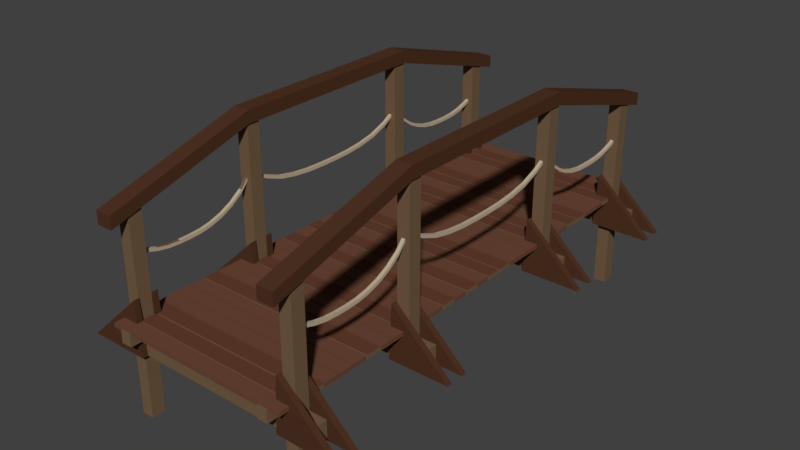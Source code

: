 # Source: bridge.blend  (saved by Blender 3.4.6; exported with 4.5.12 LTS)
import bpy
from mathutils import Matrix  # noqa: F401  (used for matrix-valued properties, if any)

bpy.ops.wm.read_factory_settings(use_empty=True)
scene = bpy.context.scene
scene.name = 'Scene'

# ---- collections
col_collection_1 = bpy.data.collections.new('Collection 1'); scene.collection.children.link(col_collection_1)

# ---- materials (node trees are filled in below, after node groups)
mat_bridge_wood05 = bpy.data.materials.new('bridge wood05')
mat_bridge_wood05.alpha_threshold = 0.0
mat_bridge_wood05.use_transparent_shadow = False
mat_bridge_wood05.diffuse_color = (0.08, 0.03309, 0.01712, 1.0)
mat_bridge_wood05.roughness = 0.5
mat_bridge_wood05.specular_intensity = 0.0
mat_bridge_wood06 = bpy.data.materials.new('bridge wood06')
mat_bridge_wood06.alpha_threshold = 0.0
mat_bridge_wood06.use_transparent_shadow = False
mat_bridge_wood06.diffuse_color = (0.1734, 0.1081, 0.06008, 1.0)
mat_bridge_wood06.roughness = 0.5
mat_bridge_wood06.specular_intensity = 0.0
mat_bridge_wood04 = bpy.data.materials.new('bridge wood04')
mat_bridge_wood04.alpha_threshold = 0.0
mat_bridge_wood04.use_transparent_shadow = False
mat_bridge_wood04.diffuse_color = (0.1282, 0.04904, 0.02843, 1.0)
mat_bridge_wood04.roughness = 0.5
mat_bridge_wood04.specular_intensity = 0.0
mat_bridge_wood07 = bpy.data.materials.new('bridge wood07')
mat_bridge_wood07.alpha_threshold = 0.0
mat_bridge_wood07.use_transparent_shadow = False
mat_bridge_wood07.diffuse_color = (0.5173, 0.4157, 0.2906, 1.0)
mat_bridge_wood07.roughness = 0.5
mat_bridge_wood07.specular_intensity = 0.0
mat_brige_wood_09 = bpy.data.materials.new('brige wood_09')
mat_brige_wood_09.alpha_threshold = 0.0
mat_brige_wood_09.use_transparent_shadow = False
mat_brige_wood_09.diffuse_color = (0.1523, 0.0649, 0.03837, 1.0)
mat_brige_wood_09.roughness = 0.5
mat_brige_wood_09.specular_intensity = 0.0

# ---- material node trees

# ---- world
world_world = bpy.data.worlds.new('World'); scene.world = world_world
world_world.color = (0.05088, 0.05088, 0.05088)
world_world.use_sun_shadow = False
world_world.sun_shadow_jitter_overblur = 0.0
world_world.cycles.sampling_method = 'MANUAL'

# ---- meshes
me_cube_011 = bpy.data.meshes.new('Cube.011')
me_cube_011.from_pydata([(11.7, -40.59, -6.594), (11.7, -40.59, -4.594), (11.7, 40.23, -6.594), (11.7, 40.23, -4.594), (13.44, -40.59, -6.594), (13.44, -40.59, -4.594), (13.44, 40.23, -6.594), (13.44, 40.23, -4.594), (-13.82, -40.59, -6.594), (-13.82, -40.59, -4.594), (-13.82, 40.23, -6.594), (-13.82, 40.23, -4.594), (-12.08, -40.59, -6.594), (-12.08, -40.59, -4.594), (-12.08, 40.23, -6.594), (-12.08, 40.23, -4.594), (15.24, -37.93, -4.26), (15.24, -37.93, -4.929), (15.24, -40.34, -4.26), (15.24, -40.34, -4.929), (-15.51, -37.93, -4.26), (-15.51, -37.93, -4.929), (-15.51, -40.34, -4.26), (-15.51, -40.34, -4.929), (15.24, -14.43, -4.26), (15.24, -14.43, -4.929), (15.24, -16.84, -4.26), (15.24, -16.84, -4.929), (-15.51, -14.43, -4.26), (-15.51, -14.43, -4.929), (-15.51, -16.84, -4.26), (-15.51, -16.84, -4.929), (15.24, -11.79, -4.26), (15.24, -11.79, -4.929), (15.24, -14.2, -4.26), (15.24, -14.2, -4.929), (-15.51, -11.79, -4.26), (-15.51, -11.79, -4.929), (-15.51, -14.2, -4.26), (-15.51, -14.2, -4.929), (-15.51, -11.59, -4.929), (-15.51, -11.59, -4.26), (-15.51, -9.183, -4.929), (-15.51, -9.183, -4.26), (15.24, -11.59, -4.929), (15.24, -11.59, -4.26), (15.24, -9.183, -4.929), (15.24, -9.183, -4.26), (15.24, -6.6, -4.26), (15.24, -6.6, -4.929), (15.24, -9.011, -4.26), (15.24, -9.011, -4.929), (-15.51, -6.6, -4.26), (-15.51, -6.6, -4.929), (-15.51, -9.011, -4.26), (-15.51, -9.011, -4.929), (15.24, 1.253, -4.26), (15.24, 1.253, -4.929), (15.24, -1.157, -4.26), (15.24, -1.157, -4.929), (-15.51, 1.253, -4.26), (-15.51, 1.253, -4.929), (-15.51, -1.157, -4.26), (-15.51, -1.157, -4.929), (-15.51, -3.761, -4.929), (-15.51, -3.761, -4.26), (-15.51, -1.351, -4.929), (-15.51, -1.351, -4.26), (15.24, -3.761, -4.929), (15.24, -3.761, -4.26), (15.24, -1.351, -4.929), (15.24, -1.351, -4.26), (-15.51, -6.407, -4.929), (-15.51, -6.407, -4.26), (-15.51, -3.996, -4.929), (-15.51, -3.996, -4.26), (15.24, -6.407, -4.929), (15.24, -6.407, -4.26), (15.24, -3.996, -4.929), (15.24, -3.996, -4.26), (-15.51, -19.45, -4.929), (-15.51, -19.45, -4.26), (-15.51, -17.04, -4.929), (-15.51, -17.04, -4.26), (15.24, -19.45, -4.929), (15.24, -19.45, -4.26), (15.24, -17.04, -4.929), (15.24, -17.04, -4.26), (15.24, -24.89, -4.26), (15.24, -24.89, -4.929), (15.24, -27.3, -4.26), (15.24, -27.3, -4.929), (-15.51, -24.89, -4.26), (-15.51, -24.89, -4.929), (-15.51, -27.3, -4.26), (-15.51, -27.3, -4.929), (15.24, -22.25, -4.26), (15.24, -22.25, -4.929), (15.24, -24.66, -4.26), (15.24, -24.66, -4.929), (-15.51, -22.25, -4.26), (-15.51, -22.25, -4.929), (-15.51, -24.66, -4.26), (-15.51, -24.66, -4.929), (-15.51, -22.05, -4.929), (-15.51, -22.05, -4.26), (-15.51, -19.64, -4.929), (-15.51, -19.64, -4.26), (15.24, -22.05, -4.929), (15.24, -22.05, -4.26), (15.24, -19.64, -4.929), (15.24, -19.64, -4.26), (-15.51, -29.91, -4.929), (-15.51, -29.91, -4.26), (-15.51, -27.5, -4.929), (-15.51, -27.5, -4.26), (15.24, -29.91, -4.929), (15.24, -29.91, -4.26), (15.24, -27.5, -4.929), (15.24, -27.5, -4.26), (15.24, -30.08, -4.26), (15.24, -30.08, -4.929), (15.24, -32.49, -4.26), (15.24, -32.49, -4.929), (-15.51, -30.08, -4.26), (-15.51, -30.08, -4.929), (-15.51, -32.49, -4.26), (-15.51, -32.49, -4.929), (-15.51, -35.1, -4.929), (-15.51, -35.1, -4.26), (-15.51, -32.68, -4.929), (-15.51, -32.68, -4.26), (15.24, -35.1, -4.929), (15.24, -35.1, -4.26), (15.24, -32.68, -4.929), (15.24, -32.68, -4.26), (-15.51, -37.74, -4.929), (-15.51, -37.74, -4.26), (-15.51, -35.33, -4.929), (-15.51, -35.33, -4.26), (15.24, -37.74, -4.929), (15.24, -37.74, -4.26), (15.24, -35.33, -4.929), (15.24, -35.33, -4.26), (15.24, 3.864, -4.26), (15.24, 3.864, -4.929), (15.24, 1.453, -4.26), (15.24, 1.453, -4.929), (-15.51, 3.864, -4.26), (-15.51, 3.864, -4.929), (-15.51, 1.453, -4.26), (-15.51, 1.453, -4.929), (15.24, 27.37, -4.26), (15.24, 27.37, -4.929), (15.24, 24.95, -4.26), (15.24, 24.95, -4.929), (-15.51, 27.37, -4.26), (-15.51, 27.37, -4.929), (-15.51, 24.95, -4.26), (-15.51, 24.95, -4.929), (15.24, 30.01, -4.26), (15.24, 30.01, -4.929), (15.24, 27.6, -4.26), (15.24, 27.6, -4.929), (-15.51, 30.01, -4.26), (-15.51, 30.01, -4.929), (-15.51, 27.6, -4.26), (-15.51, 27.6, -4.929), (-15.51, 30.2, -4.929), (-15.51, 30.2, -4.26), (-15.51, 32.61, -4.929), (-15.51, 32.61, -4.26), (15.24, 30.2, -4.929), (15.24, 30.2, -4.26), (15.24, 32.61, -4.929), (15.24, 32.61, -4.26), (15.24, 35.2, -4.26), (15.24, 35.2, -4.929), (15.24, 32.79, -4.26), (15.24, 32.79, -4.929), (-15.51, 35.2, -4.26), (-15.51, 35.2, -4.929), (-15.51, 32.79, -4.26), (-15.51, 32.79, -4.929), (-18.34, 35.41, -6.526), (-18.34, 35.41, -9.592), (-18.34, 37.58, -9.592), (-18.34, 37.58, -6.526), (18.29, 35.41, -9.592), (18.29, 35.41, -6.526), (18.29, 37.58, -9.592), (18.29, 37.58, -6.526), (-15.51, 38.04, -4.929), (-15.51, 38.04, -4.26), (-15.51, 40.45, -4.929), (-15.51, 40.45, -4.26), (15.24, 38.04, -4.929), (15.24, 38.04, -4.26), (15.24, 40.45, -4.929), (15.24, 40.45, -4.26), (-15.51, 35.39, -4.929), (-15.51, 35.39, -4.26), (-15.51, 37.8, -4.929), (-15.51, 37.8, -4.26), (15.24, 35.39, -4.929), (15.24, 35.39, -4.26), (15.24, 37.8, -4.929), (15.24, 37.8, -4.26), (-15.51, 22.35, -4.929), (-15.51, 22.35, -4.26), (-15.51, 24.76, -4.929), (-15.51, 24.76, -4.26), (15.24, 22.35, -4.929), (15.24, 22.35, -4.26), (15.24, 24.76, -4.929), (15.24, 24.76, -4.26), (15.24, 16.9, -4.26), (15.24, 16.9, -4.929), (15.24, 14.49, -4.26), (15.24, 14.49, -4.929), (-15.51, 16.9, -4.26), (-15.51, 16.9, -4.929), (-15.51, 14.49, -4.26), (-15.51, 14.49, -4.929), (15.24, 19.55, -4.26), (15.24, 19.55, -4.929), (15.24, 17.14, -4.26), (15.24, 17.14, -4.929), (-15.51, 19.55, -4.26), (-15.51, 19.55, -4.929), (-15.51, 17.14, -4.26), (-15.51, 17.14, -4.929), (-15.51, 19.74, -4.929), (-15.51, 19.74, -4.26), (-15.51, 22.15, -4.929), (-15.51, 22.15, -4.26), (15.24, 19.74, -4.929), (15.24, 19.74, -4.26), (15.24, 22.15, -4.929), (15.24, 22.15, -4.26), (-15.51, 11.89, -4.929), (-15.51, 11.89, -4.26), (-15.51, 14.3, -4.929), (-15.51, 14.3, -4.26), (15.24, 11.89, -4.929), (15.24, 11.89, -4.26), (15.24, 14.3, -4.929), (15.24, 14.3, -4.26), (15.24, 11.72, -4.26), (15.24, 11.72, -4.929), (15.24, 9.307, -4.26), (15.24, 9.307, -4.929), (-15.51, 11.72, -4.26), (-15.51, 11.72, -4.929), (-15.51, 9.307, -4.26), (-15.51, 9.307, -4.929), (-15.51, 6.703, -4.929), (-15.51, 6.703, -4.26), (-15.51, 9.114, -4.929), (-15.51, 9.114, -4.26), (15.24, 6.703, -4.929), (15.24, 6.703, -4.26), (15.24, 9.114, -4.929), (15.24, 9.114, -4.26), (-15.51, 4.057, -4.929), (-15.51, 4.057, -4.26), (-15.51, 6.468, -4.929), (-15.51, 6.468, -4.26), (15.24, 4.057, -4.929), (15.24, 4.057, -4.26), (15.24, 6.468, -4.929), (15.24, 6.468, -4.26), (22.66, 35.43, -9.615), (22.66, 34.51, -9.616), (13.22, 35.43, -0.7649), (13.22, 34.5, -0.7654), (12.73, 35.43, -9.613), (12.73, 34.51, -9.613), (-22.55, 37.59, -9.615), (-22.55, 38.51, -9.616), (-13.11, 37.59, -0.7649), (-13.11, 38.52, -0.7654), (-12.62, 37.59, -9.613), (-12.61, 38.51, -9.613), (12.73, 37.59, -9.613), (12.73, 38.51, -9.613), (13.22, 37.58, -0.7654), (13.22, 38.51, -0.7649), (22.66, 37.59, -9.616), (22.66, 38.51, -9.615), (-12.61, 35.43, -9.613), (-12.62, 34.51, -9.613), (-13.11, 35.43, -0.7654), (-13.11, 34.51, -0.7649), (-22.55, 35.43, -9.616), (-22.55, 34.5, -9.615), (-22.55, -17.58, -9.615), (-22.55, -16.66, -9.616), (-13.11, -17.57, -0.7649), (-13.11, -16.65, -0.7654), (-12.62, -17.58, -9.613), (-12.61, -16.66, -9.613), (22.66, -13.57, -9.615), (22.66, -14.49, -9.616), (13.22, -13.58, -0.7649), (13.22, -14.5, -0.7654), (12.73, -13.57, -9.613), (12.73, -14.49, -9.613), (-12.61, -13.57, -9.613), (-12.62, -14.5, -9.613), (-13.11, -13.57, -0.7654), (-13.11, -14.49, -0.7649), (-22.55, -13.57, -9.616), (-22.55, -14.5, -9.615), (12.73, -17.57, -9.613), (12.73, -16.65, -9.613), (13.22, -17.58, -0.7654), (13.22, -16.66, -0.7649), (22.66, -17.57, -9.616), (22.66, -16.65, -9.615), (18.29, -14.5, -6.526), (18.29, -14.5, -9.592), (18.29, -16.67, -6.526), (18.29, -16.67, -9.592), (-18.34, -14.5, -6.526), (-18.34, -14.5, -9.592), (-18.34, -16.67, -9.592), (-18.34, -16.67, -6.526), (-18.34, -37.7, -6.526), (-18.34, -37.7, -9.592), (-18.34, -35.53, -9.592), (-18.34, -35.53, -6.526), (18.29, -37.7, -9.592), (18.29, -37.7, -6.526), (18.29, -35.53, -9.592), (18.29, -35.53, -6.526), (22.66, -37.68, -9.615), (22.66, -38.6, -9.616), (13.22, -37.69, -0.7649), (13.22, -38.61, -0.7654), (12.73, -37.68, -9.613), (12.73, -38.6, -9.613), (-22.55, -35.52, -9.615), (-22.55, -34.6, -9.616), (-13.11, -35.52, -0.7649), (-13.11, -34.59, -0.7654), (-12.62, -35.52, -9.613), (-12.61, -34.6, -9.613), (12.73, -35.52, -9.613), (12.73, -34.6, -9.613), (13.22, -35.53, -0.7654), (13.22, -34.6, -0.7649), (22.66, -35.52, -9.616), (22.66, -34.6, -9.615), (-12.61, -37.68, -9.613), (-12.62, -38.61, -9.613), (-13.11, -37.68, -0.7654), (-13.11, -38.6, -0.7649), (-22.55, -37.68, -9.616), (-22.55, -38.61, -9.615), (-18.34, 14.71, -6.526), (-18.34, 14.71, -9.592), (-18.34, 16.88, -9.592), (-18.34, 16.88, -6.526), (18.29, 14.71, -9.592), (18.29, 14.71, -6.526), (18.29, 16.88, -9.592), (18.29, 16.88, -6.526), (22.66, 14.73, -9.615), (22.66, 13.8, -9.616), (13.22, 14.72, -0.7649), (13.22, 13.8, -0.7654), (12.73, 14.73, -9.613), (12.73, 13.8, -9.613), (-22.55, 16.88, -9.615), (-22.55, 17.8, -9.616), (-13.11, 16.89, -0.7649), (-13.11, 17.81, -0.7654), (-12.62, 16.88, -9.613), (-12.61, 17.8, -9.613), (12.73, 16.88, -9.613), (12.73, 17.81, -9.613), (13.22, 16.88, -0.7654), (13.22, 17.8, -0.7649), (22.66, 16.88, -9.616), (22.66, 17.81, -9.615), (-12.61, 14.72, -9.613), (-12.62, 13.8, -9.613), (-13.11, 14.73, -0.7654), (-13.11, 13.81, -0.7649), (-22.55, 14.72, -9.616), (-22.55, 13.8, -9.615), (15.48, 35.41, 12.07), (13.46, 35.41, 12.07), (13.46, 37.58, 11.38), (15.48, 37.58, 11.38), (13.46, 35.41, -20.24), (15.48, 35.41, -20.24), (13.46, 37.58, -20.24), (15.48, 37.58, -20.24), (15.48, -14.5, -9.231), (13.46, -14.5, -9.231), (15.48, -16.67, -9.231), (13.46, -16.67, -9.231), (15.48, -14.5, 17.25), (13.46, -14.5, 17.25), (13.46, -16.67, 17.25), (15.48, -16.67, 17.25), (15.48, -37.7, 11.38), (13.46, -37.7, 11.38), (13.46, -35.53, 12.07), (15.48, -35.53, 12.07), (13.46, -37.7, -20.24), (15.48, -37.7, -20.24), (13.46, -35.53, -20.24), (15.48, -35.53, -20.24), (15.48, 14.71, 17.25), (13.46, 14.71, 17.25), (13.46, 16.88, 17.25), (15.48, 16.88, 17.25), (13.46, 14.71, -9.231), (15.48, 14.71, -9.231), (13.46, 16.88, -9.231), (15.48, 16.88, -9.231), (-13.29, 35.41, 12.07), (-15.31, 35.41, 12.07), (-15.31, 37.58, 11.38), (-13.29, 37.58, 11.38), (-15.31, 35.41, -20.24), (-13.29, 35.41, -20.24), (-15.31, 37.58, -20.24), (-13.29, 37.58, -20.24), (-13.29, -14.5, -9.231), (-15.31, -14.5, -9.231), (-13.29, -16.67, -9.231), (-15.31, -16.67, -9.231), (-13.29, -14.5, 17.25), (-15.31, -14.5, 17.25), (-15.31, -16.67, 17.25), (-13.29, -16.67, 17.25), (-13.29, -37.7, 11.38), (-15.31, -37.7, 11.38), (-15.31, -35.53, 12.07), (-13.29, -35.53, 12.07), (-15.31, -37.7, -20.24), (-13.29, -37.7, -20.24), (-15.31, -35.53, -20.24), (-13.29, -35.53, -20.24), (-13.29, 14.71, 17.25), (-15.31, 14.71, 17.25), (-15.31, 16.88, 17.25), (-13.29, 16.88, 17.25), (-15.31, 14.71, -9.231), (-13.29, 14.71, -9.231), (-15.31, 16.88, -9.231), (-13.29, 16.88, -9.231), (-15.69, -40.59, 10.34), (-15.69, -40.59, 12.39), (-15.69, 40.23, 10.34), (-15.69, 40.23, 12.39), (-13.03, -40.59, 10.34), (-13.03, -40.59, 12.39), (-13.03, 40.23, 10.34), (-13.03, 40.23, 12.39), (-15.69, 16.63, 17.21), (-15.69, 16.63, 19.26), (-13.03, 16.63, 17.21), (-13.03, 16.63, 19.26), (-15.69, -16.55, 17.21), (-13.03, -16.55, 19.26), (-15.69, -16.55, 19.26), (-13.03, -16.55, 17.21), (13.11, -40.59, 10.34), (13.11, -40.59, 12.39), (13.11, 40.23, 10.34), (13.11, 40.23, 12.39), (15.76, -40.59, 10.34), (15.76, -40.59, 12.39), (15.76, 40.23, 10.34), (15.76, 40.23, 12.39), (13.11, 16.63, 17.21), (13.11, 16.63, 19.26), (15.76, 16.63, 17.21), (15.76, 16.63, 19.26), (13.11, -16.55, 17.21), (15.76, -16.55, 19.26), (13.11, -16.55, 19.26), (15.76, -16.55, 17.21), (14.2, -15.94, 9.214), (14.2, -15.94, 9.748), (14.2, 16.15, 9.214), (14.2, 16.15, 9.748), (14.74, -15.94, 9.214), (14.74, -15.94, 9.748), (14.74, 16.15, 9.214), (14.74, 16.15, 9.748), (14.2, 13.23, 7.493), (14.2, 10.31, 6.389), (14.2, 7.397, 5.813), (14.2, 4.48, 5.51), (14.2, 1.563, 5.415), (14.2, -1.355, 5.415), (14.2, -4.272, 5.51), (14.2, -7.189, 5.813), (14.2, -10.11, 6.389), (14.2, -13.02, 7.493), (14.2, -13.02, 8.026), (14.2, -10.11, 6.922), (14.2, -7.189, 6.347), (14.2, -4.272, 6.044), (14.2, -1.355, 5.948), (14.2, 1.563, 5.948), (14.2, 4.48, 6.044), (14.2, 7.397, 6.347), (14.2, 10.31, 6.922), (14.2, 13.23, 8.026), (14.74, -13.02, 7.493), (14.74, -10.11, 6.389), (14.74, -7.189, 5.813), (14.74, -4.272, 5.51), (14.74, -1.355, 5.415), (14.74, 1.563, 5.415), (14.74, 4.48, 5.51), (14.74, 7.397, 5.813), (14.74, 10.31, 6.389), (14.74, 13.23, 7.493), (14.74, 13.23, 8.026), (14.74, 10.31, 6.922), (14.74, 7.397, 6.347), (14.74, 4.48, 6.044), (14.74, 1.563, 5.948), (14.74, -1.355, 5.948), (14.74, -4.272, 6.044), (14.74, -7.189, 6.347), (14.74, -10.11, 6.922), (14.74, -13.02, 8.026), (14.2, 15.76, 9.102), (14.2, 15.76, 9.636), (14.2, 36.77, 5.587), (14.2, 36.77, 6.121), (14.74, 15.76, 9.102), (14.74, 15.76, 9.636), (14.74, 36.77, 5.587), (14.74, 36.77, 6.121), (14.2, 34.86, 4.656), (14.2, 32.95, 4.043), (14.2, 31.04, 3.692), (14.2, 29.13, 3.577), (14.2, 27.22, 3.577), (14.2, 25.31, 3.692), (14.2, 23.4, 4.043), (14.2, 21.49, 4.656), (14.2, 19.58, 5.587), (14.2, 17.67, 6.957), (14.2, 17.67, 7.49), (14.2, 19.58, 6.121), (14.2, 21.49, 5.19), (14.2, 23.4, 4.576), (14.2, 25.31, 4.225), (14.2, 27.22, 4.111), (14.2, 29.13, 4.111), (14.2, 31.04, 4.225), (14.2, 32.95, 4.576), (14.2, 34.86, 5.19), (14.74, 17.67, 6.957), (14.74, 19.58, 5.587), (14.74, 21.49, 4.656), (14.74, 23.4, 4.043), (14.74, 25.31, 3.692), (14.74, 27.22, 3.577), (14.74, 29.13, 3.577), (14.74, 31.04, 3.692), (14.74, 32.95, 4.043), (14.74, 34.86, 4.656), (14.74, 34.86, 5.19), (14.74, 32.95, 4.576), (14.74, 31.04, 4.225), (14.74, 29.13, 4.111), (14.74, 27.22, 4.111), (14.74, 25.31, 4.225), (14.74, 23.4, 4.576), (14.74, 21.49, 5.19), (14.74, 19.58, 6.121), (14.74, 17.67, 7.49), (14.74, -15.99, 9.102), (14.74, -15.99, 9.636), (14.74, -37.0, 5.587), (14.74, -37.0, 6.121), (14.2, -15.99, 9.102), (14.2, -15.99, 9.636), (14.2, -37.0, 5.587), (14.2, -37.0, 6.121), (14.74, -35.09, 4.656), (14.74, -33.18, 4.043), (14.74, -31.27, 3.692), (14.74, -29.36, 3.577), (14.74, -27.45, 3.577), (14.74, -25.54, 3.692), (14.74, -23.63, 4.043), (14.74, -21.72, 4.656), (14.74, -19.81, 5.587), (14.74, -17.9, 6.957), (14.74, -17.9, 7.49), (14.74, -19.81, 6.121), (14.74, -21.72, 5.19), (14.74, -23.63, 4.576), (14.74, -25.54, 4.225), (14.74, -27.45, 4.111), (14.74, -29.36, 4.111), (14.74, -31.27, 4.225), (14.74, -33.18, 4.576), (14.74, -35.09, 5.19), (14.2, -17.9, 6.957), (14.2, -19.81, 5.587), (14.2, -21.72, 4.656), (14.2, -23.63, 4.043), (14.2, -25.54, 3.692), (14.2, -27.45, 3.577), (14.2, -29.36, 3.577), (14.2, -31.27, 3.692), (14.2, -33.18, 4.043), (14.2, -35.09, 4.656), (14.2, -35.09, 5.19), (14.2, -33.18, 4.576), (14.2, -31.27, 4.225), (14.2, -29.36, 4.111), (14.2, -27.45, 4.111), (14.2, -25.54, 4.225), (14.2, -23.63, 4.576), (14.2, -21.72, 5.19), (14.2, -19.81, 6.121), (14.2, -17.9, 7.49), (-14.56, -15.94, 9.214), (-14.56, -15.94, 9.748), (-14.56, 16.15, 9.214), (-14.56, 16.15, 9.748), (-14.03, -15.94, 9.214), (-14.03, -15.94, 9.748), (-14.03, 16.15, 9.214), (-14.03, 16.15, 9.748), (-14.56, 13.23, 7.493), (-14.56, 10.31, 6.389), (-14.56, 7.397, 5.813), (-14.56, 4.48, 5.51), (-14.56, 1.563, 5.415), (-14.56, -1.355, 5.415), (-14.56, -4.272, 5.51), (-14.56, -7.189, 5.813), (-14.56, -10.11, 6.389), (-14.56, -13.02, 7.493), (-14.56, -13.02, 8.026), (-14.56, -10.11, 6.922), (-14.56, -7.189, 6.347), (-14.56, -4.272, 6.044), (-14.56, -1.355, 5.948), (-14.56, 1.563, 5.948), (-14.56, 4.48, 6.044), (-14.56, 7.397, 6.347), (-14.56, 10.31, 6.922), (-14.56, 13.23, 8.026), (-14.03, -13.02, 7.493), (-14.03, -10.11, 6.389), (-14.03, -7.189, 5.813), (-14.03, -4.272, 5.51), (-14.03, -1.355, 5.415), (-14.03, 1.563, 5.415), (-14.03, 4.48, 5.51), (-14.03, 7.397, 5.813), (-14.03, 10.31, 6.389), (-14.03, 13.23, 7.493), (-14.03, 13.23, 8.026), (-14.03, 10.31, 6.922), (-14.03, 7.397, 6.347), (-14.03, 4.48, 6.044), (-14.03, 1.563, 5.948), (-14.03, -1.355, 5.948), (-14.03, -4.272, 6.044), (-14.03, -7.189, 6.347), (-14.03, -10.11, 6.922), (-14.03, -13.02, 8.026), (-14.56, 15.76, 9.102), (-14.56, 15.76, 9.636), (-14.56, 36.77, 5.587), (-14.56, 36.77, 6.121), (-14.03, 15.76, 9.102), (-14.03, 15.76, 9.636), (-14.03, 36.77, 5.587), (-14.03, 36.77, 6.121), (-14.56, 34.86, 4.656), (-14.56, 32.95, 4.043), (-14.56, 31.04, 3.692), (-14.56, 29.13, 3.577), (-14.56, 27.22, 3.577), (-14.56, 25.31, 3.692), (-14.56, 23.4, 4.043), (-14.56, 21.49, 4.656), (-14.56, 19.58, 5.587), (-14.56, 17.67, 6.957), (-14.56, 17.67, 7.49), (-14.56, 19.58, 6.121), (-14.56, 21.49, 5.19), (-14.56, 23.4, 4.576), (-14.56, 25.31, 4.225), (-14.56, 27.22, 4.111), (-14.56, 29.13, 4.111), (-14.56, 31.04, 4.225), (-14.56, 32.95, 4.576), (-14.56, 34.86, 5.19), (-14.03, 17.67, 6.957), (-14.03, 19.58, 5.587), (-14.03, 21.49, 4.656), (-14.03, 23.4, 4.043), (-14.03, 25.31, 3.692), (-14.03, 27.22, 3.577), (-14.03, 29.13, 3.577), (-14.03, 31.04, 3.692), (-14.03, 32.95, 4.043), (-14.03, 34.86, 4.656), (-14.03, 34.86, 5.19), (-14.03, 32.95, 4.576), (-14.03, 31.04, 4.225), (-14.03, 29.13, 4.111), (-14.03, 27.22, 4.111), (-14.03, 25.31, 4.225), (-14.03, 23.4, 4.576), (-14.03, 21.49, 5.19), (-14.03, 19.58, 6.121), (-14.03, 17.67, 7.49), (-14.03, -15.99, 9.102), (-14.03, -15.99, 9.636), (-14.03, -37.0, 5.587), (-14.03, -37.0, 6.121), (-14.56, -15.99, 9.102), (-14.56, -15.99, 9.636), (-14.56, -37.0, 5.587), (-14.56, -37.0, 6.121), (-14.03, -35.09, 4.656), (-14.03, -33.18, 4.043), (-14.03, -31.27, 3.692), (-14.03, -29.36, 3.577), (-14.03, -27.45, 3.577), (-14.03, -25.54, 3.692), (-14.03, -23.63, 4.043), (-14.03, -21.72, 4.656), (-14.03, -19.81, 5.587), (-14.03, -17.9, 6.957), (-14.03, -17.9, 7.49), (-14.03, -19.81, 6.121), (-14.03, -21.72, 5.19), (-14.03, -23.63, 4.576), (-14.03, -25.54, 4.225), (-14.03, -27.45, 4.111), (-14.03, -29.36, 4.111), (-14.03, -31.27, 4.225), (-14.03, -33.18, 4.576), (-14.03, -35.09, 5.19), (-14.56, -17.9, 6.957), (-14.56, -19.81, 5.587), (-14.56, -21.72, 4.656), (-14.56, -23.63, 4.043), (-14.56, -25.54, 3.692), (-14.56, -27.45, 3.577), (-14.56, -29.36, 3.577), (-14.56, -31.27, 3.692), (-14.56, -33.18, 4.043), (-14.56, -35.09, 4.656), (-14.56, -35.09, 5.19), (-14.56, -33.18, 4.576), (-14.56, -31.27, 4.225), (-14.56, -29.36, 4.111), (-14.56, -27.45, 4.111), (-14.56, -25.54, 4.225), (-14.56, -23.63, 4.576), (-14.56, -21.72, 5.19), (-14.56, -19.81, 6.121), (-14.56, -17.9, 7.49)], [], [(0, 1, 3, 2), (2, 3, 7, 6), (6, 7, 5, 4), (4, 5, 1, 0), (2, 6, 4, 0), (7, 3, 1, 5), (8, 9, 11, 10), (10, 11, 15, 14), (14, 15, 13, 12), (12, 13, 9, 8), (10, 14, 12, 8), (15, 11, 9, 13), (16, 20, 22, 18), (21, 17, 19, 23), (19, 18, 22, 23), (17, 16, 18, 19), (21, 20, 16, 17), (23, 22, 20, 21), (24, 28, 30, 26), (29, 25, 27, 31), (27, 26, 30, 31), (25, 24, 26, 27), (29, 28, 24, 25), (31, 30, 28, 29), (32, 36, 38, 34), (37, 33, 35, 39), (35, 34, 38, 39), (33, 32, 34, 35), (37, 36, 32, 33), (39, 38, 36, 37), (40, 41, 43, 42), (42, 43, 47, 46), (46, 47, 45, 44), (44, 45, 41, 40), (42, 46, 44, 40), (47, 43, 41, 45), (48, 52, 54, 50), (53, 49, 51, 55), (51, 50, 54, 55), (49, 48, 50, 51), (53, 52, 48, 49), (55, 54, 52, 53), (56, 60, 62, 58), (61, 57, 59, 63), (59, 58, 62, 63), (57, 56, 58, 59), (61, 60, 56, 57), (63, 62, 60, 61), (64, 65, 67, 66), (66, 67, 71, 70), (70, 71, 69, 68), (68, 69, 65, 64), (66, 70, 68, 64), (71, 67, 65, 69), (72, 73, 75, 74), (74, 75, 79, 78), (78, 79, 77, 76), (76, 77, 73, 72), (74, 78, 76, 72), (79, 75, 73, 77), (80, 81, 83, 82), (82, 83, 87, 86), (86, 87, 85, 84), (84, 85, 81, 80), (82, 86, 84, 80), (87, 83, 81, 85), (88, 92, 94, 90), (93, 89, 91, 95), (91, 90, 94, 95), (89, 88, 90, 91), (93, 92, 88, 89), (95, 94, 92, 93), (96, 100, 102, 98), (101, 97, 99, 103), (99, 98, 102, 103), (97, 96, 98, 99), (101, 100, 96, 97), (103, 102, 100, 101), (104, 105, 107, 106), (106, 107, 111, 110), (110, 111, 109, 108), (108, 109, 105, 104), (106, 110, 108, 104), (111, 107, 105, 109), (112, 113, 115, 114), (114, 115, 119, 118), (118, 119, 117, 116), (116, 117, 113, 112), (114, 118, 116, 112), (119, 115, 113, 117), (120, 124, 126, 122), (125, 121, 123, 127), (123, 122, 126, 127), (121, 120, 122, 123), (125, 124, 120, 121), (127, 126, 124, 125), (128, 129, 131, 130), (130, 131, 135, 134), (134, 135, 133, 132), (132, 133, 129, 128), (130, 134, 132, 128), (135, 131, 129, 133), (136, 137, 139, 138), (138, 139, 143, 142), (142, 143, 141, 140), (140, 141, 137, 136), (138, 142, 140, 136), (143, 139, 137, 141), (144, 148, 150, 146), (149, 145, 147, 151), (147, 146, 150, 151), (145, 144, 146, 147), (149, 148, 144, 145), (151, 150, 148, 149), (152, 156, 158, 154), (157, 153, 155, 159), (155, 154, 158, 159), (153, 152, 154, 155), (157, 156, 152, 153), (159, 158, 156, 157), (160, 164, 166, 162), (165, 161, 163, 167), (163, 162, 166, 167), (161, 160, 162, 163), (165, 164, 160, 161), (167, 166, 164, 165), (168, 169, 171, 170), (170, 171, 175, 174), (174, 175, 173, 172), (172, 173, 169, 168), (170, 174, 172, 168), (175, 171, 169, 173), (176, 180, 182, 178), (181, 177, 179, 183), (179, 178, 182, 183), (177, 176, 178, 179), (181, 180, 176, 177), (183, 182, 180, 181), (185, 184, 187, 186), (186, 187, 191, 190), (190, 191, 189, 188), (188, 189, 184, 185), (186, 190, 188, 185), (191, 187, 184, 189), (192, 193, 195, 194), (194, 195, 199, 198), (198, 199, 197, 196), (196, 197, 193, 192), (194, 198, 196, 192), (199, 195, 193, 197), (200, 201, 203, 202), (202, 203, 207, 206), (206, 207, 205, 204), (204, 205, 201, 200), (202, 206, 204, 200), (207, 203, 201, 205), (208, 209, 211, 210), (210, 211, 215, 214), (214, 215, 213, 212), (212, 213, 209, 208), (210, 214, 212, 208), (215, 211, 209, 213), (216, 220, 222, 218), (221, 217, 219, 223), (219, 218, 222, 223), (217, 216, 218, 219), (221, 220, 216, 217), (223, 222, 220, 221), (224, 228, 230, 226), (229, 225, 227, 231), (227, 226, 230, 231), (225, 224, 226, 227), (229, 228, 224, 225), (231, 230, 228, 229), (232, 233, 235, 234), (234, 235, 239, 238), (238, 239, 237, 236), (236, 237, 233, 232), (234, 238, 236, 232), (239, 235, 233, 237), (240, 241, 243, 242), (242, 243, 247, 246), (246, 247, 245, 244), (244, 245, 241, 240), (242, 246, 244, 240), (247, 243, 241, 245), (248, 252, 254, 250), (253, 249, 251, 255), (251, 250, 254, 255), (249, 248, 250, 251), (253, 252, 248, 249), (255, 254, 252, 253), (256, 257, 259, 258), (258, 259, 263, 262), (262, 263, 261, 260), (260, 261, 257, 256), (258, 262, 260, 256), (263, 259, 257, 261), (264, 265, 267, 266), (266, 267, 271, 270), (270, 271, 269, 268), (268, 269, 265, 264), (266, 270, 268, 264), (271, 267, 265, 269), (272, 276, 274), (277, 273, 275), (273, 272, 274, 275), (277, 276, 272, 273), (275, 274, 276, 277), (278, 282, 280), (283, 279, 281), (279, 278, 280, 281), (283, 282, 278, 279), (281, 280, 282, 283), (286, 287, 285, 284), (284, 285, 289, 288), (288, 289, 287, 286), (284, 288, 286), (289, 285, 287), (292, 293, 291, 290), (290, 291, 295, 294), (294, 295, 293, 292), (290, 294, 292), (295, 291, 293), (296, 300, 298), (301, 297, 299), (297, 296, 298, 299), (301, 300, 296, 297), (299, 298, 300, 301), (302, 306, 304), (307, 303, 305), (303, 302, 304, 305), (307, 306, 302, 303), (305, 304, 306, 307), (310, 311, 309, 308), (308, 309, 313, 312), (312, 313, 311, 310), (308, 312, 310), (313, 309, 311), (316, 317, 315, 314), (314, 315, 319, 318), (318, 319, 317, 316), (314, 318, 316), (319, 315, 317), (320, 324, 327, 322), (325, 321, 323, 326), (323, 322, 327, 326), (321, 320, 322, 323), (325, 324, 320, 321), (326, 327, 324, 325), (329, 328, 331, 330), (330, 331, 335, 334), (334, 335, 333, 332), (332, 333, 328, 329), (330, 334, 332, 329), (335, 331, 328, 333), (336, 340, 338), (341, 337, 339), (337, 336, 338, 339), (341, 340, 336, 337), (339, 338, 340, 341), (342, 346, 344), (347, 343, 345), (343, 342, 344, 345), (347, 346, 342, 343), (345, 344, 346, 347), (350, 351, 349, 348), (348, 349, 353, 352), (352, 353, 351, 350), (348, 352, 350), (353, 349, 351), (356, 357, 355, 354), (354, 355, 359, 358), (358, 359, 357, 356), (354, 358, 356), (359, 355, 357), (361, 360, 363, 362), (362, 363, 367, 366), (366, 367, 365, 364), (364, 365, 360, 361), (362, 366, 364, 361), (367, 363, 360, 365), (368, 372, 370), (373, 369, 371), (369, 368, 370, 371), (373, 372, 368, 369), (371, 370, 372, 373), (374, 378, 376), (379, 375, 377), (375, 374, 376, 377), (379, 378, 374, 375), (377, 376, 378, 379), (382, 383, 381, 380), (380, 381, 385, 384), (384, 385, 383, 382), (380, 384, 382), (385, 381, 383), (388, 389, 387, 386), (386, 387, 391, 390), (390, 391, 389, 388), (386, 390, 388), (391, 387, 389), (393, 392, 395, 394), (394, 395, 399, 398), (398, 399, 397, 396), (396, 397, 392, 393), (394, 398, 396, 393), (399, 395, 392, 397), (400, 404, 407, 402), (405, 401, 403, 406), (403, 402, 407, 406), (401, 400, 402, 403), (405, 404, 400, 401), (406, 407, 404, 405), (409, 408, 411, 410), (410, 411, 415, 414), (414, 415, 413, 412), (412, 413, 408, 409), (410, 414, 412, 409), (415, 411, 408, 413), (417, 416, 419, 418), (418, 419, 423, 422), (422, 423, 421, 420), (420, 421, 416, 417), (418, 422, 420, 417), (423, 419, 416, 421), (425, 424, 427, 426), (426, 427, 431, 430), (430, 431, 429, 428), (428, 429, 424, 425), (426, 430, 428, 425), (431, 427, 424, 429), (432, 436, 439, 434), (437, 433, 435, 438), (435, 434, 439, 438), (433, 432, 434, 435), (437, 436, 432, 433), (438, 439, 436, 437), (441, 440, 443, 442), (442, 443, 447, 446), (446, 447, 445, 444), (444, 445, 440, 441), (442, 446, 444, 441), (447, 443, 440, 445), (449, 448, 451, 450), (450, 451, 455, 454), (454, 455, 453, 452), (452, 453, 448, 449), (450, 454, 452, 449), (455, 451, 448, 453), (464, 465, 459, 458), (458, 459, 463, 462), (471, 469, 461, 460), (460, 461, 457, 456), (468, 471, 460, 456), (469, 470, 457, 461), (463, 459, 465, 467), (458, 462, 466, 464), (462, 463, 467, 466), (468, 470, 465, 464), (456, 457, 470, 468), (467, 465, 470, 469), (464, 466, 471, 468), (466, 467, 469, 471), (480, 481, 475, 474), (474, 475, 479, 478), (487, 485, 477, 476), (476, 477, 473, 472), (484, 487, 476, 472), (485, 486, 473, 477), (479, 475, 481, 483), (474, 478, 482, 480), (478, 479, 483, 482), (484, 486, 481, 480), (472, 473, 486, 484), (483, 481, 486, 485), (480, 482, 487, 484), (482, 483, 485, 487), (496, 515, 491, 490), (490, 491, 495, 494), (516, 535, 493, 492), (492, 493, 489, 488), (505, 516, 492, 488), (535, 506, 489, 493), (495, 491, 515, 526), (526, 515, 514, 527), (527, 514, 513, 528), (528, 513, 512, 529), (529, 512, 511, 530), (530, 511, 510, 531), (531, 510, 509, 532), (532, 509, 508, 533), (533, 508, 507, 534), (534, 507, 506, 535), (490, 494, 525, 496), (496, 525, 524, 497), (497, 524, 523, 498), (498, 523, 522, 499), (499, 522, 521, 500), (500, 521, 520, 501), (501, 520, 519, 502), (502, 519, 518, 503), (503, 518, 517, 504), (504, 517, 516, 505), (494, 495, 526, 525), (525, 526, 527, 524), (524, 527, 528, 523), (523, 528, 529, 522), (522, 529, 530, 521), (521, 530, 531, 520), (520, 531, 532, 519), (519, 532, 533, 518), (518, 533, 534, 517), (517, 534, 535, 516), (488, 489, 506, 505), (505, 506, 507, 504), (504, 507, 508, 503), (503, 508, 509, 502), (502, 509, 510, 501), (501, 510, 511, 500), (500, 511, 512, 499), (499, 512, 513, 498), (498, 513, 514, 497), (497, 514, 515, 496), (544, 563, 539, 538), (538, 539, 543, 542), (564, 583, 541, 540), (540, 541, 537, 536), (553, 564, 540, 536), (583, 554, 537, 541), (543, 539, 563, 574), (574, 563, 562, 575), (575, 562, 561, 576), (576, 561, 560, 577), (577, 560, 559, 578), (578, 559, 558, 579), (579, 558, 557, 580), (580, 557, 556, 581), (581, 556, 555, 582), (582, 555, 554, 583), (538, 542, 573, 544), (544, 573, 572, 545), (545, 572, 571, 546), (546, 571, 570, 547), (547, 570, 569, 548), (548, 569, 568, 549), (549, 568, 567, 550), (550, 567, 566, 551), (551, 566, 565, 552), (552, 565, 564, 553), (542, 543, 574, 573), (573, 574, 575, 572), (572, 575, 576, 571), (571, 576, 577, 570), (570, 577, 578, 569), (569, 578, 579, 568), (568, 579, 580, 567), (567, 580, 581, 566), (566, 581, 582, 565), (565, 582, 583, 564), (536, 537, 554, 553), (553, 554, 555, 552), (552, 555, 556, 551), (551, 556, 557, 550), (550, 557, 558, 549), (549, 558, 559, 548), (548, 559, 560, 547), (547, 560, 561, 546), (546, 561, 562, 545), (545, 562, 563, 544), (592, 611, 587, 586), (586, 587, 591, 590), (612, 631, 589, 588), (588, 589, 585, 584), (601, 612, 588, 584), (631, 602, 585, 589), (591, 587, 611, 622), (622, 611, 610, 623), (623, 610, 609, 624), (624, 609, 608, 625), (625, 608, 607, 626), (626, 607, 606, 627), (627, 606, 605, 628), (628, 605, 604, 629), (629, 604, 603, 630), (630, 603, 602, 631), (586, 590, 621, 592), (592, 621, 620, 593), (593, 620, 619, 594), (594, 619, 618, 595), (595, 618, 617, 596), (596, 617, 616, 597), (597, 616, 615, 598), (598, 615, 614, 599), (599, 614, 613, 600), (600, 613, 612, 601), (590, 591, 622, 621), (621, 622, 623, 620), (620, 623, 624, 619), (619, 624, 625, 618), (618, 625, 626, 617), (617, 626, 627, 616), (616, 627, 628, 615), (615, 628, 629, 614), (614, 629, 630, 613), (613, 630, 631, 612), (584, 585, 602, 601), (601, 602, 603, 600), (600, 603, 604, 599), (599, 604, 605, 598), (598, 605, 606, 597), (597, 606, 607, 596), (596, 607, 608, 595), (595, 608, 609, 594), (594, 609, 610, 593), (593, 610, 611, 592), (640, 659, 635, 634), (634, 635, 639, 638), (660, 679, 637, 636), (636, 637, 633, 632), (649, 660, 636, 632), (679, 650, 633, 637), (639, 635, 659, 670), (670, 659, 658, 671), (671, 658, 657, 672), (672, 657, 656, 673), (673, 656, 655, 674), (674, 655, 654, 675), (675, 654, 653, 676), (676, 653, 652, 677), (677, 652, 651, 678), (678, 651, 650, 679), (634, 638, 669, 640), (640, 669, 668, 641), (641, 668, 667, 642), (642, 667, 666, 643), (643, 666, 665, 644), (644, 665, 664, 645), (645, 664, 663, 646), (646, 663, 662, 647), (647, 662, 661, 648), (648, 661, 660, 649), (638, 639, 670, 669), (669, 670, 671, 668), (668, 671, 672, 667), (667, 672, 673, 666), (666, 673, 674, 665), (665, 674, 675, 664), (664, 675, 676, 663), (663, 676, 677, 662), (662, 677, 678, 661), (661, 678, 679, 660), (632, 633, 650, 649), (649, 650, 651, 648), (648, 651, 652, 647), (647, 652, 653, 646), (646, 653, 654, 645), (645, 654, 655, 644), (644, 655, 656, 643), (643, 656, 657, 642), (642, 657, 658, 641), (641, 658, 659, 640), (688, 707, 683, 682), (682, 683, 687, 686), (708, 727, 685, 684), (684, 685, 681, 680), (697, 708, 684, 680), (727, 698, 681, 685), (687, 683, 707, 718), (718, 707, 706, 719), (719, 706, 705, 720), (720, 705, 704, 721), (721, 704, 703, 722), (722, 703, 702, 723), (723, 702, 701, 724), (724, 701, 700, 725), (725, 700, 699, 726), (726, 699, 698, 727), (682, 686, 717, 688), (688, 717, 716, 689), (689, 716, 715, 690), (690, 715, 714, 691), (691, 714, 713, 692), (692, 713, 712, 693), (693, 712, 711, 694), (694, 711, 710, 695), (695, 710, 709, 696), (696, 709, 708, 697), (686, 687, 718, 717), (717, 718, 719, 716), (716, 719, 720, 715), (715, 720, 721, 714), (714, 721, 722, 713), (713, 722, 723, 712), (712, 723, 724, 711), (711, 724, 725, 710), (710, 725, 726, 709), (709, 726, 727, 708), (680, 681, 698, 697), (697, 698, 699, 696), (696, 699, 700, 695), (695, 700, 701, 694), (694, 701, 702, 693), (693, 702, 703, 692), (692, 703, 704, 691), (691, 704, 705, 690), (690, 705, 706, 689), (689, 706, 707, 688), (736, 755, 731, 730), (730, 731, 735, 734), (756, 775, 733, 732), (732, 733, 729, 728), (745, 756, 732, 728), (775, 746, 729, 733), (735, 731, 755, 766), (766, 755, 754, 767), (767, 754, 753, 768), (768, 753, 752, 769), (769, 752, 751, 770), (770, 751, 750, 771), (771, 750, 749, 772), (772, 749, 748, 773), (773, 748, 747, 774), (774, 747, 746, 775), (730, 734, 765, 736), (736, 765, 764, 737), (737, 764, 763, 738), (738, 763, 762, 739), (739, 762, 761, 740), (740, 761, 760, 741), (741, 760, 759, 742), (742, 759, 758, 743), (743, 758, 757, 744), (744, 757, 756, 745), (734, 735, 766, 765), (765, 766, 767, 764), (764, 767, 768, 763), (763, 768, 769, 762), (762, 769, 770, 761), (761, 770, 771, 760), (760, 771, 772, 759), (759, 772, 773, 758), (758, 773, 774, 757), (757, 774, 775, 756), (728, 729, 746, 745), (745, 746, 747, 744), (744, 747, 748, 743), (743, 748, 749, 742), (742, 749, 750, 741), (741, 750, 751, 740), (740, 751, 752, 739), (739, 752, 753, 738), (738, 753, 754, 737), (737, 754, 755, 736)])
me_cube_011.polygons.foreach_set('material_index', [1, 1, 1, 1, 1, 1, 1, 1, 1, 1, 1, 1, 5, 5, 5, 5, 5, 5, 2, 1, 1, 1, 1, 1, 5, 5, 5, 5, 5, 5, 5, 5, 5, 5, 5, 5, 2, 1, 1, 1, 1, 1, 5, 5, 5, 5, 5, 5, 1, 1, 1, 1, 1, 2, 5, 5, 5, 5, 5, 5, 5, 5, 5, 5, 5, 5, 5, 5, 5, 5, 5, 5, 2, 1, 1, 1, 1, 1, 5, 5, 5, 5, 5, 5, 5, 5, 5, 5, 5, 5, 5, 5, 5, 5, 5, 5, 1, 1, 1, 1, 1, 2, 1, 1, 1, 1, 1, 2, 2, 1, 1, 1, 1, 1, 2, 1, 1, 1, 1, 1, 5, 5, 5, 5, 5, 5, 5, 5, 5, 5, 5, 5, 2, 1, 1, 1, 1, 1, 1, 1, 1, 1, 1, 1, 5, 5, 5, 5, 5, 5, 1, 1, 1, 1, 1, 2, 1, 1, 1, 1, 1, 2, 2, 1, 1, 1, 1, 1, 2, 1, 1, 1, 1, 1, 5, 5, 5, 5, 5, 5, 5, 5, 5, 5, 5, 5, 5, 5, 5, 5, 5, 5, 5, 5, 5, 5, 5, 5, 1, 1, 1, 1, 1, 2, 3, 3, 3, 3, 3, 3, 3, 3, 3, 3, 3, 3, 3, 3, 3, 3, 3, 3, 3, 3, 3, 3, 3, 3, 3, 3, 3, 3, 3, 3, 3, 3, 3, 3, 3, 3, 3, 3, 3, 3, 1, 1, 1, 1, 1, 1, 1, 1, 1, 1, 1, 1, 3, 3, 3, 3, 3, 3, 3, 3, 3, 3, 3, 3, 3, 3, 3, 3, 3, 3, 3, 3, 1, 1, 1, 1, 1, 1, 3, 3, 3, 3, 3, 3, 3, 3, 3, 3, 3, 3, 3, 3, 3, 3, 3, 3, 3, 3, 1, 1, 1, 1, 1, 1, 1, 1, 1, 1, 1, 1, 1, 1, 1, 1, 1, 1, 1, 1, 1, 1, 1, 1, 1, 1, 1, 1, 1, 1, 1, 1, 1, 1, 1, 1, 1, 1, 1, 1, 1, 1, 1, 1, 1, 1, 1, 1, 3, 3, 3, 3, 3, 3, 3, 3, 3, 3, 3, 3, 3, 3, 3, 3, 3, 3, 3, 3, 3, 3, 3, 3, 3, 3, 3, 3, 4, 4, 4, 4, 4, 4, 4, 4, 4, 4, 4, 4, 4, 4, 4, 4, 4, 4, 4, 4, 4, 4, 4, 4, 4, 4, 4, 4, 4, 4, 4, 4, 4, 4, 4, 4, 4, 4, 4, 4, 4, 4, 4, 4, 4, 4, 4, 1, 4, 4, 4, 4, 4, 4, 4, 4, 4, 4, 4, 4, 4, 4, 4, 4, 4, 4, 4, 4, 4, 4, 4, 4, 4, 4, 4, 4, 4, 4, 4, 4, 4, 4, 4, 4, 4, 4, 4, 4, 4, 4, 4, 4, 4, 1, 4, 4, 4, 4, 4, 4, 4, 4, 4, 4, 4, 4, 4, 4, 4, 4, 4, 4, 4, 4, 4, 4, 4, 4, 4, 4, 4, 4, 4, 4, 4, 4, 4, 4, 4, 4, 4, 4, 4, 4, 4, 4, 4, 4, 4, 4, 4, 1, 4, 4, 4, 4, 4, 4, 4, 4, 4, 4, 4, 4, 4, 4, 4, 4, 4, 4, 4, 4, 4, 4, 4, 4, 4, 4, 4, 4, 4, 4, 4, 4, 4, 4, 4, 4, 4, 4, 4, 4, 4, 4, 4, 4, 4, 4, 4, 4, 4, 4, 4, 4, 4, 4, 4, 4, 4, 4, 4, 4, 4, 4, 4, 4, 4, 4, 4, 4, 4, 4, 4, 4, 4, 4, 4, 4, 4, 4, 4, 4, 4, 4, 4, 4, 4, 4, 4, 4, 4, 1, 4, 1, 4, 1, 1, 4, 1, 1, 4, 4, 4, 4, 4, 4, 4, 4, 4, 4, 4, 4, 4, 4, 4, 4, 4, 4, 4, 4, 4, 4, 4, 4, 4, 4, 4, 4, 4, 4, 4, 4, 4, 4, 4, 4])
me_cube_011.materials.append(mat_bridge_wood05)
me_cube_011.materials.append(mat_bridge_wood06)
me_cube_011.materials.append(mat_bridge_wood04)
me_cube_011.materials.append(mat_bridge_wood05)
me_cube_011.materials.append(mat_bridge_wood07)
me_cube_011.materials.append(mat_brige_wood_09)
me_cube_011.use_remesh_preserve_volume = False
me_cube_011.use_remesh_preserve_attributes = False
me_cube_011.use_mirror_vertex_groups = False
me_cube_011.update()

# ---- objects
ob_cube_011 = bpy.data.objects.new('Cube.011', me_cube_011)

# ---- transforms, parenting, visibility, modifiers, constraints
ob_cube_011.location = (-10.05, -0.3921, 0.8329)
ob_cube_011.scale = (0.1489, 0.1489, 0.1489)
ob_cube_011.lineart.crease_threshold = 0.0

# ---- collection membership
col_collection_1.objects.link(ob_cube_011)

# ---- scene / render settings (as saved in the file)
scene.frame_start = 1; scene.frame_end = 250; scene.frame_set(1)
scene.render.engine = 'BLENDER_EEVEE_NEXT'
scene.render.resolution_percentage = 50
scene.render.dither_intensity = 0.0
scene.cycles.use_denoising = False
scene.cycles.samples = 128
scene.cycles.sampling_pattern = 'TABULATED_SOBOL'
scene.cycles.use_adaptive_sampling = False
scene.cycles.use_light_tree = False
scene.cycles.blur_glossy = 0.0
scene.cycles.sample_clamp_indirect = 0.0
scene.view_settings.view_transform = 'Standard'
bpy.context.view_layer.update()

# ---- added for rendering (the .blend has no active camera and no usable light): camera, sun
cam_auto = bpy.data.cameras.new('AutoCamera')
cam_auto.lens = 50.0
cam_auto.sensor_width = 36.0
cam_auto.clip_end = 1000.0
ob_auto_camera = bpy.data.objects.new('AutoCamera', cam_auto)
scene.collection.objects.link(ob_auto_camera)
ob_auto_camera.location = (3.85374, -17.0732, 11.8736)
ob_auto_camera.rotation_euler = (1.09748, -7.21219e-08, 0.694738)
scene.camera = ob_auto_camera
light_auto_sun = bpy.data.lights.new('AutoSun', 'SUN')
light_auto_sun.energy = 3.0
light_auto_sun.angle = 0.0523599
ob_auto_sun = bpy.data.objects.new('AutoSun', light_auto_sun)
scene.collection.objects.link(ob_auto_sun)
ob_auto_sun.rotation_euler = (0.872665, 0.174533, 0.523599)
bpy.context.view_layer.update()
